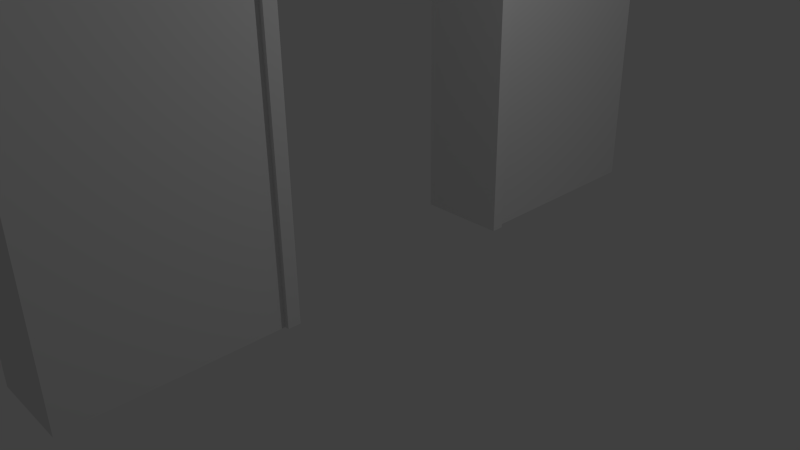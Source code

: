 # Source: wall_withDoor.blend  (saved by Blender 2.70.0; exported with 4.5.12 LTS)
import bpy
from mathutils import Matrix  # noqa: F401  (used for matrix-valued properties, if any)

bpy.ops.wm.read_factory_settings(use_empty=True)
scene = bpy.context.scene
scene.name = 'Scene'

# ---- collections
col_collection_1 = bpy.data.collections.new('Collection 1'); scene.collection.children.link(col_collection_1)

# ---- materials (node trees are filled in below, after node groups)
mat_basicwallmaterial = bpy.data.materials.new('BasicWallMaterial')
mat_basicwallmaterial.alpha_threshold = 0.0
mat_basicwallmaterial.use_transparent_shadow = False
mat_basicwallmaterial.roughness = 0.5
mat_basicwallmaterial.line_color = (0.0, 0.0, 0.0, 1.0)

# ---- material node trees

# ---- world
world_world = bpy.data.worlds.new('World'); scene.world = world_world
world_world.color = (0.05088, 0.05088, 0.05088)
world_world.use_sun_shadow = False
world_world.sun_shadow_jitter_overblur = 0.0
world_world.cycles.sampling_method = 'MANUAL'
world_world.cycles.sample_map_resolution = 256

# ---- cameras
cam_camera = bpy.data.cameras.new('Camera')
cam_camera.clip_end = 100.0
cam_camera.lens = 35.0
cam_camera.sensor_width = 32.0
cam_camera.sensor_height = 18.0
cam_camera.ortho_scale = 7.314
cam_camera.dof.focus_distance = 0.0
cam_camera.dof.aperture_fstop = 128.0

# ---- lights
light_lamp = bpy.data.lights.new('Lamp', 'POINT')
light_lamp.transmission_factor = 0.0
light_lamp.cutoff_distance = 30.0
light_lamp.energy = 100.0
light_lamp.shadow_buffer_clip_start = 1.001
light_lamp.shadow_soft_size = 0.1
light_lamp.shadow_maximum_resolution = 0.006
light_lamp.use_absolute_resolution = True
light_lamp.cycles.use_multiple_importance_sampling = False

# ---- meshes
me_cube = bpy.data.meshes.new('Cube')
me_cube.from_pydata([(1.0, 1.0, -1.0), (1.0, 0.4026, -1.0), (-1.0, 0.4026, -1.0), (-1.0, 1.0, -1.0), (1.0, 1.0, 1.0), (-1.0, 1.0, 1.0), (1.0, -1.0, 1.0), (1.0, -1.0, -1.0), (1.0, -0.4026, -1.0), (1.0, -0.4026, 0.5913), (1.0, 0.4026, 0.5913), (-1.0, -1.0, -1.0), (-1.0, -1.0, 1.0), (-1.0, 0.4026, 0.5913), (-1.0, -0.4026, 0.5913), (-1.0, -0.4026, -1.0), (1.0, 0.3651, -1.0), (-1.0, 0.3651, -1.0), (1.0, -0.3651, -1.0), (1.0, -0.3651, 0.5535), (1.0, 0.3651, 0.5535), (-1.0, 0.3651, 0.5535), (-1.0, -0.3651, 0.5535), (-1.0, -0.3651, -1.0), (1.111, 0.4026, -1.0), (1.111, -0.4026, -1.0), (1.111, -0.4026, 0.5913), (1.111, 0.4026, 0.5913), (1.111, 0.3651, -1.0), (1.111, -0.3651, -1.0), (1.111, -0.3651, 0.5535), (1.111, 0.3651, 0.5535), (-1.111, 0.4026, -1.0), (-1.111, 0.4026, 0.5913), (-1.111, -0.4026, 0.5913), (-1.111, -0.4026, -1.0), (-1.111, 0.3651, -1.0), (-1.111, 0.3651, 0.5535), (-1.111, -0.3651, 0.5535), (-1.111, -0.3651, -1.0)], [], [(0, 1, 2, 3), (4, 0, 3, 5), (0, 4, 6, 7, 8, 9, 10, 1), (11, 12, 5, 3, 2, 13, 14, 15), (4, 5, 12, 6), (7, 6, 12, 11), (8, 7, 11, 15), (21, 22, 38, 37), (22, 23, 39, 38), (8, 15, 23, 18), (21, 17, 16, 20), (20, 19, 22, 21), (19, 18, 23, 22), (2, 17, 36, 32), (19, 20, 31, 30), (20, 16, 28, 31), (16, 1, 24, 28), (2, 1, 16, 17), (24, 27, 31, 28), (27, 26, 30, 31), (26, 25, 29, 30), (18, 19, 30, 29), (8, 18, 29, 25), (1, 10, 27, 24), (10, 9, 26, 27), (9, 8, 25, 26), (34, 33, 37, 38), (35, 34, 38, 39), (33, 32, 36, 37), (17, 21, 37, 36), (23, 15, 35, 39), (15, 14, 34, 35), (14, 13, 33, 34), (13, 2, 32, 33)])
_uv = me_cube.uv_layers.new(name='UVMap')
_uv.uv.foreach_set('vector', [0.5824, 0.8153, 0.5824, 0.7784, 0.4586, 0.7784, 0.4586, 0.8153, 0.5824, 0.8567, 0.5824, 0.7329, 0.4586, 0.7329, 0.4586, 0.8567, 0.9684, 0.03339, 0.9681, 0.6559, 0.03312, 0.6557, 0.03312, 0.03339, 0.3073, 0.03339, 0.3073, 0.5268, 0.6867, 0.5269, 0.6868, 0.03339, 0.03347, 0.03155, 0.03347, 0.6544, 0.9684, 0.6544, 0.9684, 0.03221, 0.6866, 0.03201, 0.6866, 0.5255, 0.3068, 0.5254, 0.3068, 0.03175, 0.5824, 0.9391, 0.4586, 0.9391, 0.4586, 0.8153, 0.5824, 0.8153, 0.5824, 0.8567, 0.5824, 0.9805, 0.4586, 0.9805, 0.4586, 0.8567, 0.5824, 0.7285, 0.5824, 0.6915, 0.4586, 0.6915, 0.4586, 0.7285, 0.03237, 0.8407, 0.03166, 0.8811, 0.02575, 0.8821, 0.02604, 0.8394, 0.03166, 0.8811, 0.06165, 0.9654, 0.05707, 0.9671, 0.02575, 0.8821, 0.5824, 0.7285, 0.4586, 0.7285, 0.4586, 0.7285, 0.5824, 0.7285, 0.03237, 0.8407, 0.06463, 0.7631, 0.1324, 0.7616, 0.1624, 0.8459, 0.1624, 0.8459, 0.1617, 0.8864, 0.03166, 0.8811, 0.03237, 0.8407, 0.1617, 0.8864, 0.1294, 0.9639, 0.06165, 0.9654, 0.03166, 0.8811, 0.4586, 0.7784, 0.4586, 0.7784, 0.4586, 0.7784, 0.4586, 0.7784, 0.1617, 0.8864, 0.1624, 0.8459, 0.1683, 0.845, 0.168, 0.8876, 0.1624, 0.8459, 0.1324, 0.7616, 0.137, 0.7599, 0.1683, 0.845, 0.5824, 0.7784, 0.5824, 0.7784, 0.5824, 0.7784, 0.5824, 0.7784, 0.4586, 0.7784, 0.5824, 0.7784, 0.5824, 0.7784, 0.4586, 0.7784, 0.1386, 0.7593, 0.1709, 0.8446, 0.1683, 0.845, 0.137, 0.7599, 0.1709, 0.8446, 0.1699, 0.888, 0.168, 0.8876, 0.1683, 0.845, 0.1699, 0.888, 0.1362, 0.9668, 0.1347, 0.9662, 0.168, 0.8876, 0.1294, 0.9639, 0.1617, 0.8864, 0.168, 0.8876, 0.1347, 0.9662, 0.5824, 0.7285, 0.5824, 0.7285, 0.5824, 0.7285, 0.5824, 0.7285, 0.1446, 0.7571, 0.1771, 0.8434, 0.1709, 0.8446, 0.1386, 0.7593, 0.1771, 0.8434, 0.177, 0.889, 0.1699, 0.888, 0.1709, 0.8446, 0.177, 0.889, 0.1435, 0.97, 0.1362, 0.9668, 0.1699, 0.888, 0.02317, 0.8824, 0.02415, 0.839, 0.02604, 0.8394, 0.02575, 0.8821, 0.05546, 0.9677, 0.02317, 0.8824, 0.02575, 0.8821, 0.05707, 0.9671, 0.02415, 0.839, 0.05788, 0.7602, 0.05936, 0.7609, 0.02604, 0.8394, 0.06463, 0.7631, 0.03237, 0.8407, 0.02604, 0.8394, 0.05936, 0.7609, 0.4586, 0.7285, 0.4586, 0.7285, 0.4586, 0.7285, 0.4586, 0.7285, 0.04945, 0.97, 0.01697, 0.8836, 0.02317, 0.8824, 0.05546, 0.9677, 0.01697, 0.8836, 0.01711, 0.838, 0.02415, 0.839, 0.02317, 0.8824, 0.01711, 0.838, 0.05059, 0.7571, 0.05788, 0.7602, 0.02415, 0.839])
me_cube.materials.append(mat_basicwallmaterial)
me_cube.use_remesh_preserve_volume = False
me_cube.use_remesh_preserve_attributes = False
me_cube.use_mirror_vertex_groups = False
me_cube.update()

# ---- objects
ob_cube = bpy.data.objects.new('Cube', me_cube)
ob_lamp = bpy.data.objects.new('Lamp', light_lamp)
ob_camera = bpy.data.objects.new('Camera', cam_camera)

# ---- transforms, parenting, visibility, modifiers, constraints
ob_cube.location = (0.0, 0.0, 2.964)
ob_cube.scale = (0.5414, 4.5, 3.0)
ob_cube.lock_rotations_4d = False
ob_cube.empty_display_type = 'ARROWS'
ob_cube.lineart.crease_threshold = 0.0
ob_lamp.location = (4.076, 1.005, 5.904)
ob_lamp.rotation_euler = (0.6503, 0.05522, 1.866)
ob_lamp.lock_rotations_4d = False
ob_lamp.empty_display_type = 'ARROWS'
ob_lamp.color = (0.0, 0.0, 0.0, 0.0)
ob_lamp.lineart.crease_threshold = 0.0
ob_camera.location = (7.481, -6.508, 5.344)
ob_camera.rotation_euler = (1.109, 0.01082, 0.8149)
ob_camera.lock_rotations_4d = False
ob_camera.empty_display_type = 'ARROWS'
ob_camera.color = (0.0, 0.0, 0.0, 0.0)
ob_camera.display_type = 'WIRE'
ob_camera.lineart.crease_threshold = 0.0

# ---- collection membership
col_collection_1.objects.link(ob_cube)
col_collection_1.objects.link(ob_lamp)
col_collection_1.objects.link(ob_camera)

# ---- scene / render settings (as saved in the file)
scene.camera = ob_camera
scene.frame_start = 1; scene.frame_end = 250; scene.frame_set(1)
scene.render.engine = 'BLENDER_EEVEE_NEXT'
scene.render.resolution_percentage = 50
scene.render.pixel_aspect_x = 9.0
scene.render.pixel_aspect_y = 6.0
scene.render.dither_intensity = 0.0
scene.cycles.use_denoising = False
scene.cycles.samples = 10
scene.cycles.sampling_pattern = 'TABULATED_SOBOL'
scene.cycles.light_sampling_threshold = 0.0
scene.cycles.use_adaptive_sampling = False
scene.cycles.use_light_tree = False
scene.cycles.blur_glossy = 0.0
scene.cycles.volume_bounces = 1
scene.cycles.pixel_filter_type = 'GAUSSIAN'
scene.cycles.sample_clamp_indirect = 0.0
scene.view_settings.view_transform = 'Standard'
bpy.context.view_layer.update()
